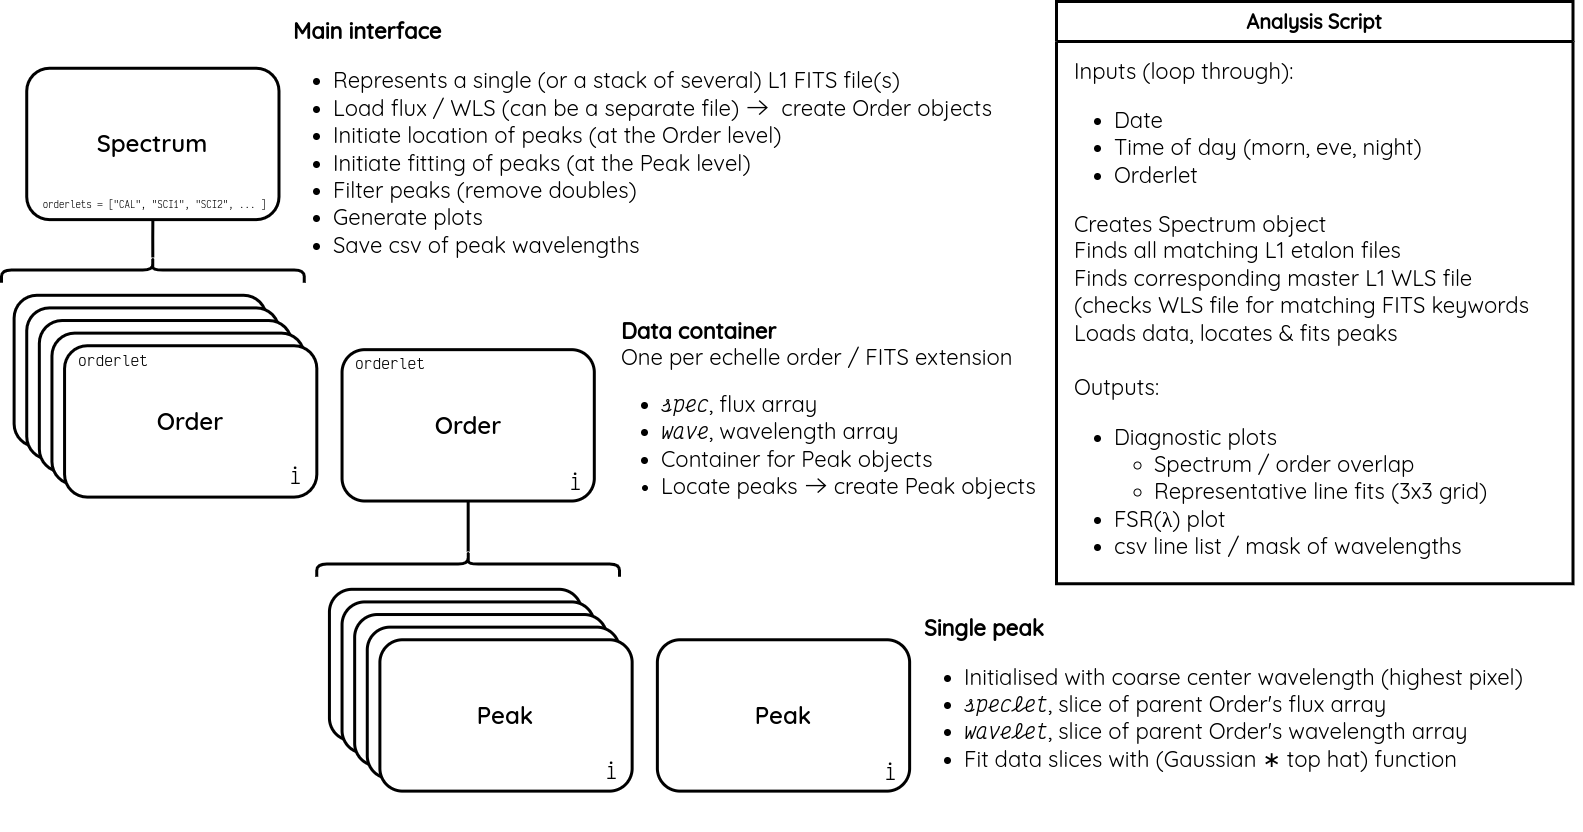

The diagram above was exported from draw.io. Its source (the exported page's mxGraphModel, read from the mxfile embedded in the PNG):
<mxGraphModel dx="2347" dy="1139" grid="1" gridSize="10" guides="1" tooltips="1" connect="1" arrows="1" fold="1" page="1" pageScale="1" pageWidth="1600" pageHeight="900" math="0" shadow="0">
  <root>
    <mxCell id="0" />
    <mxCell id="1" parent="0" />
    <mxCell id="kJoA-aGWhD6X8dMUX12X-41" value="" style="group;fontFamily=Victor Mono;" parent="1" vertex="1" connectable="0">
      <mxGeometry x="30" y="19.999999999999996" width="1566.4921138211382" height="819.84" as="geometry" />
    </mxCell>
    <mxCell id="kJoA-aGWhD6X8dMUX12X-33" value="" style="group;movable=1;resizable=1;rotatable=1;deletable=1;editable=1;locked=0;connectable=1;" parent="kJoA-aGWhD6X8dMUX12X-41" vertex="1" connectable="0">
      <mxGeometry x="-15" y="37.83876923076923" width="1080" height="447.7587692307692" as="geometry" />
    </mxCell>
    <mxCell id="kJoA-aGWhD6X8dMUX12X-1" value="&lt;font data-font-src=&quot;https://fonts.googleapis.com/css?family=Quicksand+SemiBold&quot; face=&quot;Quicksand SemiBold&quot; style=&quot;font-size: 24px;&quot;&gt;Spectrum&lt;/font&gt;" style="rounded=1;whiteSpace=wrap;html=1;strokeWidth=3;" parent="kJoA-aGWhD6X8dMUX12X-33" vertex="1">
      <mxGeometry x="25.225691056910573" y="18.919384615384615" width="252.2569105691057" height="151.35507692307692" as="geometry" />
    </mxCell>
    <mxCell id="kJoA-aGWhD6X8dMUX12X-9" value="" style="group" parent="kJoA-aGWhD6X8dMUX12X-33" vertex="1" connectable="0">
      <mxGeometry x="12.612845528455287" y="245.952" width="302.70829268292687" height="201.80676923076922" as="geometry" />
    </mxCell>
    <mxCell id="kJoA-aGWhD6X8dMUX12X-4" value="&lt;font data-font-src=&quot;https://fonts.googleapis.com/css?family=Quicksand+SemiBold&quot; face=&quot;Quicksand SemiBold&quot; style=&quot;font-size: 24px;&quot;&gt;Order&lt;/font&gt;" style="rounded=1;whiteSpace=wrap;html=1;strokeWidth=3;" parent="kJoA-aGWhD6X8dMUX12X-9" vertex="1">
      <mxGeometry width="252.2569105691057" height="151.35507692307692" as="geometry" />
    </mxCell>
    <mxCell id="kJoA-aGWhD6X8dMUX12X-5" value="&lt;font data-font-src=&quot;https://fonts.googleapis.com/css?family=Quicksand+SemiBold&quot; face=&quot;Quicksand SemiBold&quot; style=&quot;font-size: 24px;&quot;&gt;Order&lt;/font&gt;" style="rounded=1;whiteSpace=wrap;html=1;strokeWidth=3;" parent="kJoA-aGWhD6X8dMUX12X-9" vertex="1">
      <mxGeometry x="12.612845528455287" y="12.612923076923076" width="252.2569105691057" height="151.35507692307692" as="geometry" />
    </mxCell>
    <mxCell id="kJoA-aGWhD6X8dMUX12X-6" value="&lt;font data-font-src=&quot;https://fonts.googleapis.com/css?family=Quicksand+SemiBold&quot; face=&quot;Quicksand SemiBold&quot; style=&quot;font-size: 24px;&quot;&gt;Order&lt;/font&gt;" style="rounded=1;whiteSpace=wrap;html=1;strokeWidth=3;" parent="kJoA-aGWhD6X8dMUX12X-9" vertex="1">
      <mxGeometry x="25.225691056910573" y="25.225846153846152" width="252.2569105691057" height="151.35507692307692" as="geometry" />
    </mxCell>
    <mxCell id="kJoA-aGWhD6X8dMUX12X-7" value="&lt;font data-font-src=&quot;https://fonts.googleapis.com/css?family=Quicksand+SemiBold&quot; face=&quot;Quicksand SemiBold&quot; style=&quot;font-size: 24px;&quot;&gt;Order&lt;/font&gt;" style="rounded=1;whiteSpace=wrap;html=1;strokeWidth=3;" parent="kJoA-aGWhD6X8dMUX12X-9" vertex="1">
      <mxGeometry x="37.83853658536586" y="37.83876923076923" width="252.2569105691057" height="151.35507692307692" as="geometry" />
    </mxCell>
    <mxCell id="kJoA-aGWhD6X8dMUX12X-8" value="&lt;font data-font-src=&quot;https://fonts.googleapis.com/css?family=Quicksand+SemiBold&quot; face=&quot;Quicksand SemiBold&quot; style=&quot;font-size: 24px;&quot;&gt;Order&lt;/font&gt;" style="rounded=1;whiteSpace=wrap;html=1;strokeWidth=3;" parent="kJoA-aGWhD6X8dMUX12X-9" vertex="1">
      <mxGeometry x="50.45138211382115" y="50.451692307692305" width="252.2569105691057" height="151.35507692307692" as="geometry" />
    </mxCell>
    <mxCell id="f9c2Yn0f3HdNqpUQIghK-32" value="&lt;font style=&quot;font-size: 16px;&quot; face=&quot;Victor Mono&quot;&gt;orderlet&lt;/font&gt;" style="text;html=1;align=center;verticalAlign=middle;whiteSpace=wrap;rounded=0;fontFamily=Quicksand SemiBold;fontSource=https%3A%2F%2Ffonts.googleapis.com%2Fcss%3Ffamily%3DQuicksand%2BSemiBold;fontSize=22;" vertex="1" parent="kJoA-aGWhD6X8dMUX12X-9">
      <mxGeometry x="55.39" y="44.21" width="87.61" height="37.84" as="geometry" />
    </mxCell>
    <mxCell id="kJoA-aGWhD6X8dMUX12X-18" value="&lt;font style=&quot;font-size: 22px;&quot; data-font-src=&quot;https://fonts.googleapis.com/css?family=Quicksand&quot; face=&quot;Quicksand&quot;&gt;&lt;b style=&quot;font-size: 22px;&quot;&gt;Main interface&lt;/b&gt;&lt;/font&gt;&lt;div style=&quot;font-size: 22px;&quot;&gt;&lt;ul style=&quot;font-size: 22px;&quot;&gt;&lt;li style=&quot;font-size: 22px;&quot;&gt;&lt;font style=&quot;font-size: 22px;&quot; face=&quot;Quicksand&quot;&gt;&lt;span style=&quot;font-size: 22px;&quot;&gt;Represents a single (or a stack of several)&amp;nbsp;&lt;/span&gt;&lt;/font&gt;&lt;span style=&quot;font-family: Quicksand;&quot;&gt;L1 FITS file(s)&lt;/span&gt;&lt;/li&gt;&lt;li style=&quot;font-size: 22px;&quot;&gt;&lt;font style=&quot;font-size: 22px;&quot; face=&quot;Quicksand&quot;&gt;&lt;span style=&quot;font-size: 22px;&quot;&gt;Load flux / WLS (can be a separate file)&amp;nbsp;&lt;span style=&quot;font-family: &amp;quot;Victor Mono&amp;quot;;&quot;&gt;-&amp;gt;&amp;nbsp;&lt;/span&gt;create Order objects&lt;/span&gt;&lt;/font&gt;&lt;/li&gt;&lt;li style=&quot;font-size: 22px;&quot;&gt;&lt;font style=&quot;font-size: 22px;&quot; face=&quot;Quicksand&quot;&gt;&lt;span style=&quot;font-size: 22px;&quot;&gt;Initiate location of peaks (at the Order level)&lt;/span&gt;&lt;/font&gt;&lt;/li&gt;&lt;li style=&quot;font-size: 22px;&quot;&gt;&lt;font style=&quot;font-size: 22px;&quot; face=&quot;Quicksand&quot;&gt;&lt;span style=&quot;font-size: 22px;&quot;&gt;Initiate fitting of peaks (at the Peak level)&lt;/span&gt;&lt;/font&gt;&lt;/li&gt;&lt;li style=&quot;font-size: 22px;&quot;&gt;&lt;font style=&quot;font-size: 22px;&quot; face=&quot;Quicksand&quot;&gt;&lt;span style=&quot;font-size: 22px;&quot;&gt;Filter peaks (remove doubles)&lt;/span&gt;&lt;/font&gt;&lt;/li&gt;&lt;li style=&quot;font-size: 22px;&quot;&gt;&lt;font style=&quot;font-size: 22px;&quot; face=&quot;Quicksand&quot;&gt;&lt;span style=&quot;font-size: 22px;&quot;&gt;Generate plots&lt;/span&gt;&lt;/font&gt;&lt;/li&gt;&lt;li style=&quot;font-size: 22px;&quot;&gt;&lt;font style=&quot;font-size: 22px;&quot; face=&quot;Quicksand&quot;&gt;&lt;span style=&quot;font-size: 22px;&quot;&gt;Save csv of peak wavelengths&lt;/span&gt;&lt;/font&gt;&lt;/li&gt;&lt;/ul&gt;&lt;/div&gt;" style="text;html=1;align=left;verticalAlign=top;whiteSpace=wrap;rounded=0;fontSize=22;" parent="kJoA-aGWhD6X8dMUX12X-33" vertex="1">
      <mxGeometry x="290.1" y="-37.84" width="729.9" height="277.48" as="geometry" />
    </mxCell>
    <mxCell id="kJoA-aGWhD6X8dMUX12X-24" style="edgeStyle=orthogonalEdgeStyle;rounded=0;orthogonalLoop=1;jettySize=auto;html=1;entryX=0.5;entryY=1;entryDx=0;entryDy=0;strokeWidth=3;endArrow=none;endFill=0;" parent="kJoA-aGWhD6X8dMUX12X-33" source="kJoA-aGWhD6X8dMUX12X-23" target="kJoA-aGWhD6X8dMUX12X-1" edge="1">
      <mxGeometry relative="1" as="geometry" />
    </mxCell>
    <mxCell id="kJoA-aGWhD6X8dMUX12X-23" value="" style="shape=curlyBracket;whiteSpace=wrap;html=1;rounded=1;flipH=1;labelPosition=right;verticalLabelPosition=middle;align=left;verticalAlign=middle;rotation=-90;strokeWidth=3;" parent="kJoA-aGWhD6X8dMUX12X-33" vertex="1">
      <mxGeometry x="138.74130081300814" y="69.37107692307691" width="25.225691056910573" height="302.71015384615384" as="geometry" />
    </mxCell>
    <mxCell id="kJoA-aGWhD6X8dMUX12X-35" value="" style="group" parent="kJoA-aGWhD6X8dMUX12X-41" vertex="1" connectable="0">
      <mxGeometry x="640.8679674796748" y="590.4203076923077" width="895.5120325203254" height="214.41969230769232" as="geometry" />
    </mxCell>
    <mxCell id="kJoA-aGWhD6X8dMUX12X-30" value="" style="group" parent="kJoA-aGWhD6X8dMUX12X-35" vertex="1" connectable="0">
      <mxGeometry y="37.83876923076923" width="252.2569105691057" height="151.35507692307692" as="geometry" />
    </mxCell>
    <mxCell id="kJoA-aGWhD6X8dMUX12X-28" value="&lt;font data-font-src=&quot;https://fonts.googleapis.com/css?family=Quicksand+SemiBold&quot; face=&quot;Quicksand SemiBold&quot; style=&quot;font-size: 24px;&quot;&gt;Peak&lt;/font&gt;" style="rounded=1;whiteSpace=wrap;html=1;strokeWidth=3;" parent="kJoA-aGWhD6X8dMUX12X-30" vertex="1">
      <mxGeometry width="252.2569105691057" height="151.35507692307692" as="geometry" />
    </mxCell>
    <mxCell id="kJoA-aGWhD6X8dMUX12X-29" value="&lt;font face=&quot;Victor Mono&quot;&gt;i&lt;/font&gt;" style="text;html=1;align=center;verticalAlign=middle;whiteSpace=wrap;rounded=0;fontFamily=Quicksand SemiBold;fontSource=https%3A%2F%2Ffonts.googleapis.com%2Fcss%3Ffamily%3DQuicksand%2BSemiBold;fontSize=22;" parent="kJoA-aGWhD6X8dMUX12X-30" vertex="1">
      <mxGeometry x="214.41837398373985" y="113.51630769230769" width="37.83853658536586" height="37.83876923076923" as="geometry" />
    </mxCell>
    <mxCell id="kJoA-aGWhD6X8dMUX12X-34" value="&lt;font style=&quot;font-size: 22px;&quot; data-font-src=&quot;https://fonts.googleapis.com/css?family=Quicksand&quot; face=&quot;Quicksand&quot;&gt;&lt;b style=&quot;&quot;&gt;Single peak&lt;/b&gt;&lt;/font&gt;&lt;div style=&quot;font-size: 22px;&quot;&gt;&lt;div style=&quot;&quot;&gt;&lt;ul style=&quot;&quot;&gt;&lt;li style=&quot;&quot;&gt;&lt;font style=&quot;font-size: 22px;&quot; face=&quot;Quicksand&quot;&gt;Initialised with coarse center wavelength (highest pixel)&lt;/font&gt;&lt;/li&gt;&lt;li style=&quot;&quot;&gt;&lt;font style=&quot;font-size: 22px;&quot;&gt;&lt;i style=&quot;&quot;&gt;&lt;font face=&quot;Victor Mono&quot;&gt;speclet&lt;/font&gt;&lt;/i&gt;&lt;font face=&quot;Quicksand&quot;&gt;, slice of parent Order's flux array&lt;/font&gt;&lt;/font&gt;&lt;/li&gt;&lt;li style=&quot;&quot;&gt;&lt;font style=&quot;font-size: 22px;&quot;&gt;&lt;i style=&quot;&quot;&gt;&lt;font face=&quot;Victor Mono&quot;&gt;wavelet&lt;/font&gt;&lt;/i&gt;&lt;font face=&quot;Quicksand&quot;&gt;, slice of parent Order's wavelength array&lt;/font&gt;&lt;/font&gt;&lt;/li&gt;&lt;li style=&quot;&quot;&gt;&lt;font style=&quot;font-size: 22px;&quot;&gt;&lt;font style=&quot;font-size: 22px;&quot; data-font-src=&quot;https://fonts.googleapis.com/css?family=Quicksand&quot; face=&quot;Quicksand&quot;&gt;Fit data slices with (Gaussian&amp;nbsp;&lt;/font&gt;&lt;font style=&quot;font-size: 22px;&quot; face=&quot;Quicksand&quot;&gt;&lt;span style=&quot;&quot; class=&quot;nowrap&quot;&gt;&lt;/span&gt;&lt;span style=&quot;line-height: 1em;&quot;&gt;∗ top hat) function&lt;/span&gt;&lt;/font&gt;&lt;/font&gt;&lt;/li&gt;&lt;/ul&gt;&lt;/div&gt;&lt;/div&gt;" style="text;html=1;align=left;verticalAlign=top;whiteSpace=wrap;rounded=0;fontSize=18;" parent="kJoA-aGWhD6X8dMUX12X-35" vertex="1">
      <mxGeometry x="264.86975609756104" y="6.306461538461538" width="643.2551219512196" height="214.41969230769232" as="geometry" />
    </mxCell>
    <mxCell id="kJoA-aGWhD6X8dMUX12X-36" value="" style="group" parent="kJoA-aGWhD6X8dMUX12X-41" vertex="1" connectable="0">
      <mxGeometry x="300.32113821138216" y="312.936" width="819.8349593495936" height="466.67815384615386" as="geometry" />
    </mxCell>
    <mxCell id="kJoA-aGWhD6X8dMUX12X-10" value="&lt;font data-font-src=&quot;https://fonts.googleapis.com/css?family=Quicksand+SemiBold&quot; face=&quot;Quicksand SemiBold&quot; style=&quot;font-size: 24px;&quot;&gt;Order&lt;/font&gt;" style="rounded=1;whiteSpace=wrap;html=1;strokeWidth=3;" parent="kJoA-aGWhD6X8dMUX12X-36" vertex="1">
      <mxGeometry x="25.225691056910573" y="25.225846153846152" width="252.2569105691057" height="151.35507692307692" as="geometry" />
    </mxCell>
    <mxCell id="kJoA-aGWhD6X8dMUX12X-17" value="" style="group" parent="kJoA-aGWhD6X8dMUX12X-36" vertex="1" connectable="0">
      <mxGeometry x="12.612845528455287" y="264.8713846153846" width="302.70829268292687" height="201.80676923076922" as="geometry" />
    </mxCell>
    <mxCell id="kJoA-aGWhD6X8dMUX12X-11" value="&lt;font data-font-src=&quot;https://fonts.googleapis.com/css?family=Quicksand+SemiBold&quot; face=&quot;Quicksand SemiBold&quot; style=&quot;font-size: 24px;&quot;&gt;Peak&lt;/font&gt;" style="rounded=1;whiteSpace=wrap;html=1;strokeWidth=3;" parent="kJoA-aGWhD6X8dMUX12X-17" vertex="1">
      <mxGeometry width="252.2569105691057" height="151.35507692307692" as="geometry" />
    </mxCell>
    <mxCell id="kJoA-aGWhD6X8dMUX12X-12" value="&lt;font data-font-src=&quot;https://fonts.googleapis.com/css?family=Quicksand+SemiBold&quot; face=&quot;Quicksand SemiBold&quot; style=&quot;font-size: 24px;&quot;&gt;Peak&lt;/font&gt;" style="rounded=1;whiteSpace=wrap;html=1;strokeWidth=3;" parent="kJoA-aGWhD6X8dMUX12X-17" vertex="1">
      <mxGeometry x="12.612845528455287" y="12.612923076923076" width="252.2569105691057" height="151.35507692307692" as="geometry" />
    </mxCell>
    <mxCell id="kJoA-aGWhD6X8dMUX12X-13" value="&lt;font data-font-src=&quot;https://fonts.googleapis.com/css?family=Quicksand+SemiBold&quot; face=&quot;Quicksand SemiBold&quot; style=&quot;font-size: 24px;&quot;&gt;Peak&lt;/font&gt;" style="rounded=1;whiteSpace=wrap;html=1;strokeWidth=3;" parent="kJoA-aGWhD6X8dMUX12X-17" vertex="1">
      <mxGeometry x="25.225691056910573" y="25.225846153846152" width="252.2569105691057" height="151.35507692307692" as="geometry" />
    </mxCell>
    <mxCell id="kJoA-aGWhD6X8dMUX12X-14" value="&lt;font data-font-src=&quot;https://fonts.googleapis.com/css?family=Quicksand+SemiBold&quot; face=&quot;Quicksand SemiBold&quot; style=&quot;font-size: 24px;&quot;&gt;Peak&lt;/font&gt;" style="rounded=1;whiteSpace=wrap;html=1;strokeWidth=3;" parent="kJoA-aGWhD6X8dMUX12X-17" vertex="1">
      <mxGeometry x="37.83853658536586" y="37.83876923076923" width="252.2569105691057" height="151.35507692307692" as="geometry" />
    </mxCell>
    <mxCell id="kJoA-aGWhD6X8dMUX12X-15" value="&lt;font data-font-src=&quot;https://fonts.googleapis.com/css?family=Quicksand+SemiBold&quot; face=&quot;Quicksand SemiBold&quot; style=&quot;font-size: 24px;&quot;&gt;Peak&lt;/font&gt;" style="rounded=1;whiteSpace=wrap;html=1;strokeWidth=3;" parent="kJoA-aGWhD6X8dMUX12X-17" vertex="1">
      <mxGeometry x="50.45138211382115" y="50.451692307692305" width="252.2569105691057" height="151.35507692307692" as="geometry" />
    </mxCell>
    <mxCell id="kJoA-aGWhD6X8dMUX12X-20" value="&lt;font style=&quot;font-size: 22px;&quot; data-font-src=&quot;https://fonts.googleapis.com/css?family=Quicksand&quot; face=&quot;Quicksand&quot;&gt;&lt;b style=&quot;&quot;&gt;Data container&lt;/b&gt;&lt;/font&gt;&lt;div style=&quot;&quot;&gt;&lt;font style=&quot;font-size: 22px;&quot; data-font-src=&quot;https://fonts.googleapis.com/css?family=Quicksand&quot; face=&quot;Quicksand&quot;&gt;One per echelle order / FITS extension&lt;/font&gt;&lt;div style=&quot;&quot;&gt;&lt;ul style=&quot;&quot;&gt;&lt;li style=&quot;font-size: 22px;&quot;&gt;&lt;font style=&quot;font-size: 22px;&quot;&gt;&lt;i style=&quot;&quot;&gt;&lt;font face=&quot;Victor Mono&quot;&gt;spec&lt;/font&gt;&lt;/i&gt;&lt;font face=&quot;Quicksand&quot;&gt;, flux array&lt;/font&gt;&lt;/font&gt;&lt;/li&gt;&lt;li style=&quot;font-size: 22px;&quot;&gt;&lt;font style=&quot;font-size: 22px;&quot;&gt;&lt;i style=&quot;&quot;&gt;&lt;font face=&quot;Victor Mono&quot;&gt;wave&lt;/font&gt;&lt;/i&gt;&lt;font face=&quot;Quicksand&quot;&gt;, wavelength array&lt;/font&gt;&lt;/font&gt;&lt;/li&gt;&lt;li style=&quot;font-size: 22px;&quot;&gt;&lt;font style=&quot;font-size: 22px;&quot; face=&quot;Quicksand&quot;&gt;Container for Peak objects&lt;/font&gt;&lt;/li&gt;&lt;li style=&quot;&quot;&gt;&lt;font style=&quot;font-size: 22px;&quot;&gt;&lt;font face=&quot;Quicksand&quot;&gt;Locate peaks &lt;/font&gt;&lt;font face=&quot;Victor Mono&quot;&gt;-&amp;gt;&lt;/font&gt;&lt;font face=&quot;Quicksand&quot;&gt;&amp;nbsp;create Peak objects&lt;/font&gt;&lt;/font&gt;&lt;/li&gt;&lt;/ul&gt;&lt;/div&gt;&lt;/div&gt;" style="text;html=1;align=left;verticalAlign=top;whiteSpace=wrap;rounded=0;fontSize=20;" parent="kJoA-aGWhD6X8dMUX12X-36" vertex="1">
      <mxGeometry x="302.70829268292687" y="-12.612923076923076" width="491.9009756097562" height="201.80676923076922" as="geometry" />
    </mxCell>
    <mxCell id="kJoA-aGWhD6X8dMUX12X-21" value="&lt;font face=&quot;Victor Mono&quot;&gt;i&lt;/font&gt;" style="text;html=1;align=center;verticalAlign=middle;whiteSpace=wrap;rounded=0;fontFamily=Quicksand SemiBold;fontSource=https%3A%2F%2Ffonts.googleapis.com%2Fcss%3Ffamily%3DQuicksand%2BSemiBold;fontSize=22;" parent="kJoA-aGWhD6X8dMUX12X-36" vertex="1">
      <mxGeometry x="239.64406504065045" y="138.74215384615383" width="37.83853658536586" height="37.83876923076923" as="geometry" />
    </mxCell>
    <mxCell id="kJoA-aGWhD6X8dMUX12X-26" style="edgeStyle=orthogonalEdgeStyle;rounded=0;orthogonalLoop=1;jettySize=auto;html=1;entryX=0.5;entryY=1;entryDx=0;entryDy=0;strokeColor=default;curved=0;strokeWidth=3;targetPerimeterSpacing=3;startArrow=none;startFill=0;endArrow=none;endFill=0;" parent="kJoA-aGWhD6X8dMUX12X-36" source="kJoA-aGWhD6X8dMUX12X-25" target="kJoA-aGWhD6X8dMUX12X-10" edge="1">
      <mxGeometry relative="1" as="geometry" />
    </mxCell>
    <mxCell id="kJoA-aGWhD6X8dMUX12X-25" value="" style="shape=curlyBracket;whiteSpace=wrap;html=1;rounded=1;flipH=1;labelPosition=right;verticalLabelPosition=middle;align=left;verticalAlign=middle;rotation=-90;strokeWidth=3;" parent="kJoA-aGWhD6X8dMUX12X-36" vertex="1">
      <mxGeometry x="138.74130081300814" y="88.29046153846153" width="25.225691056910573" height="302.71015384615384" as="geometry" />
    </mxCell>
    <mxCell id="kJoA-aGWhD6X8dMUX12X-38" value="&lt;font data-font-src=&quot;https://fonts.googleapis.com/css?family=Quicksand&quot; face=&quot;Quicksand&quot; style=&quot;font-size: 20px;&quot;&gt;Analysis Script&lt;/font&gt;" style="swimlane;whiteSpace=wrap;html=1;strokeWidth=3;startSize=40;" parent="kJoA-aGWhD6X8dMUX12X-41" vertex="1">
      <mxGeometry x="1040" y="-10" width="516.49" height="582.19" as="geometry">
        <mxRectangle x="1046.8661788617887" width="170" height="40" as="alternateBounds" />
      </mxGeometry>
    </mxCell>
    <mxCell id="kJoA-aGWhD6X8dMUX12X-39" value="&lt;font style=&quot;font-size: 22px;&quot; data-font-src=&quot;https://fonts.googleapis.com/css?family=Quicksand&quot; face=&quot;Quicksand&quot;&gt;Inputs (loop through):&lt;/font&gt;&lt;div style=&quot;font-size: 22px;&quot;&gt;&lt;ul style=&quot;&quot;&gt;&lt;li style=&quot;&quot;&gt;&lt;font face=&quot;Quicksand&quot; style=&quot;font-size: 22px;&quot;&gt;Date&lt;/font&gt;&lt;/li&gt;&lt;li style=&quot;&quot;&gt;&lt;font face=&quot;Quicksand&quot; style=&quot;font-size: 22px;&quot;&gt;Time of day (morn, eve, night)&lt;/font&gt;&lt;/li&gt;&lt;li style=&quot;&quot;&gt;&lt;font face=&quot;Quicksand&quot; style=&quot;font-size: 22px;&quot;&gt;Orderlet&lt;/font&gt;&lt;/li&gt;&lt;/ul&gt;&lt;font style=&quot;font-size: 22px;&quot; face=&quot;Quicksand&quot;&gt;&lt;div style=&quot;font-size: 22px;&quot;&gt;&lt;font style=&quot;font-size: 22px;&quot; face=&quot;Quicksand&quot;&gt;Creates Spectrum object&lt;/font&gt;&lt;/div&gt;Finds all matching L1 etalon files&lt;/font&gt;&lt;/div&gt;&lt;div style=&quot;font-size: 22px;&quot;&gt;&lt;font style=&quot;font-size: 22px;&quot; face=&quot;Quicksand&quot;&gt;Finds corresponding master L1 WLS file&lt;/font&gt;&lt;/div&gt;&lt;div style=&quot;font-size: 22px;&quot;&gt;&lt;font style=&quot;font-size: 22px;&quot; face=&quot;Quicksand&quot;&gt;(checks WLS file for matching FITS keywords&lt;/font&gt;&lt;/div&gt;&lt;div style=&quot;font-size: 22px;&quot;&gt;&lt;font style=&quot;font-size: 22px;&quot; face=&quot;Quicksand&quot;&gt;Loads data, locates &amp;amp; fits peaks&lt;br&gt;&lt;br&gt;&lt;/font&gt;&lt;/div&gt;&lt;div style=&quot;font-size: 22px;&quot;&gt;&lt;font style=&quot;font-size: 22px;&quot; face=&quot;Quicksand&quot;&gt;Outputs:&lt;/font&gt;&lt;/div&gt;&lt;div style=&quot;font-size: 22px;&quot;&gt;&lt;ul style=&quot;&quot;&gt;&lt;li style=&quot;&quot;&gt;&lt;font style=&quot;font-size: 22px;&quot; face=&quot;Quicksand&quot;&gt;Diagnostic plots&lt;/font&gt;&lt;/li&gt;&lt;ul&gt;&lt;li style=&quot;&quot;&gt;&lt;font style=&quot;font-size: 22px;&quot; face=&quot;Quicksand&quot;&gt;Spectrum / order overlap&lt;/font&gt;&lt;/li&gt;&lt;li style=&quot;&quot;&gt;&lt;font style=&quot;font-size: 22px;&quot; face=&quot;Quicksand&quot;&gt;Representative line fits (3x3 grid)&lt;/font&gt;&lt;/li&gt;&lt;/ul&gt;&lt;li&gt;&lt;font face=&quot;Quicksand&quot;&gt;FSR(λ) plot&lt;/font&gt;&lt;/li&gt;&lt;li style=&quot;&quot;&gt;&lt;font style=&quot;font-size: 22px;&quot; face=&quot;Quicksand&quot;&gt;csv line list / mask of wavelengths&lt;/font&gt;&lt;/li&gt;&lt;/ul&gt;&lt;/div&gt;" style="text;html=1;align=left;verticalAlign=middle;resizable=0;points=[];autosize=1;strokeColor=none;fillColor=none;" parent="kJoA-aGWhD6X8dMUX12X-38" vertex="1">
      <mxGeometry x="16.382113821138212" y="48.91584615384615" width="480" height="540" as="geometry" />
    </mxCell>
    <mxCell id="f9c2Yn0f3HdNqpUQIghK-33" value="&lt;font style=&quot;font-size: 16px;&quot; face=&quot;Victor Mono&quot;&gt;orderlet&lt;/font&gt;" style="text;html=1;align=center;verticalAlign=middle;whiteSpace=wrap;rounded=0;fontFamily=Quicksand SemiBold;fontSource=https%3A%2F%2Ffonts.googleapis.com%2Fcss%3Ffamily%3DQuicksand%2BSemiBold;fontSize=22;" vertex="1" parent="1">
      <mxGeometry x="360.0028455284553" y="351.0007692307692" width="87.61" height="37.84" as="geometry" />
    </mxCell>
    <mxCell id="f9c2Yn0f3HdNqpUQIghK-34" value="&lt;font face=&quot;Victor Mono&quot;&gt;i&lt;/font&gt;" style="text;html=1;align=center;verticalAlign=middle;whiteSpace=wrap;rounded=0;fontFamily=Quicksand SemiBold;fontSource=https%3A%2F%2Ffonts.googleapis.com%2Fcss%3Ffamily%3DQuicksand%2BSemiBold;fontSize=22;" vertex="1" parent="1">
      <mxGeometry x="289.9952032520325" y="465.9981538461538" width="37.83853658536586" height="37.83876923076923" as="geometry" />
    </mxCell>
    <mxCell id="f9c2Yn0f3HdNqpUQIghK-35" value="&lt;font face=&quot;Victor Mono&quot;&gt;i&lt;/font&gt;" style="text;html=1;align=center;verticalAlign=middle;whiteSpace=wrap;rounded=0;fontFamily=Quicksand SemiBold;fontSource=https%3A%2F%2Ffonts.googleapis.com%2Fcss%3Ffamily%3DQuicksand%2BSemiBold;fontSize=22;" vertex="1" parent="1">
      <mxGeometry x="605.9952032520325" y="760.9981538461539" width="37.83853658536586" height="37.83876923076923" as="geometry" />
    </mxCell>
    <mxCell id="f9c2Yn0f3HdNqpUQIghK-36" value="&lt;font style=&quot;font-size: 10px;&quot; face=&quot;Victor Mono&quot;&gt;orderlets = [&quot;CAL&quot;, &quot;SCI1&quot;, &quot;SCI2&quot;, ... ]&lt;/font&gt;" style="text;html=1;align=center;verticalAlign=middle;whiteSpace=wrap;rounded=0;fontFamily=Quicksand SemiBold;fontSource=https%3A%2F%2Ffonts.googleapis.com%2Fcss%3Ffamily%3DQuicksand%2BSemiBold;fontSize=10;" vertex="1" parent="1">
      <mxGeometry x="43" y="194" width="251" height="37.84" as="geometry" />
    </mxCell>
  </root>
</mxGraphModel>